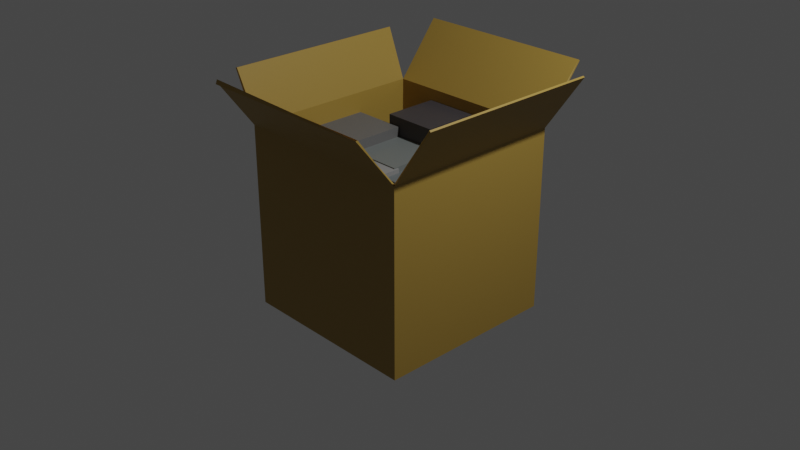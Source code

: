 # Source: BoxOpen.blend  (saved by Blender 3.6.13; exported with 4.5.12 LTS)
import bpy
from mathutils import Matrix  # noqa: F401  (used for matrix-valued properties, if any)

bpy.ops.wm.read_factory_settings(use_empty=True)
scene = bpy.context.scene
scene.name = 'Scene'

# ---- collections
col_collection = bpy.data.collections.new('Collection'); scene.collection.children.link(col_collection)

# ---- materials (node trees are filled in below, after node groups)
mat_x = bpy.data.materials.new('Материал')
mat_x.use_transparent_shadow = False
mat_009 = bpy.data.materials.new('Материал.009')
mat_009.use_transparent_shadow = False
mat_002 = bpy.data.materials.new('Материал.002')
mat_002.use_transparent_shadow = False
mat_008 = bpy.data.materials.new('Материал.008')
mat_008.use_transparent_shadow = False
mat_006 = bpy.data.materials.new('Материал.006')
mat_006.use_transparent_shadow = False
mat_010 = bpy.data.materials.new('Материал.010')
mat_010.use_transparent_shadow = False
mat_001 = bpy.data.materials.new('Материал.001')
mat_001.use_transparent_shadow = False
mat_011 = bpy.data.materials.new('Материал.011')
mat_011.use_transparent_shadow = False
mat_007 = bpy.data.materials.new('Материал.007')
mat_007.use_transparent_shadow = False
mat_005 = bpy.data.materials.new('Материал.005')
mat_005.use_transparent_shadow = False
mat_012 = bpy.data.materials.new('Материал.012')
mat_012.use_transparent_shadow = False
mat_013 = bpy.data.materials.new('Материал.013')
mat_013.use_transparent_shadow = False
mat_003 = bpy.data.materials.new('Материал.003')
mat_003.use_transparent_shadow = False
mat_004 = bpy.data.materials.new('Материал.004')
mat_004.use_transparent_shadow = False
mat_014 = bpy.data.materials.new('Материал.014')
mat_014.use_transparent_shadow = False

# ---- material node trees
mat_x.use_nodes = True; mat_x.node_tree.nodes.clear()
_N = mat_x.node_tree.nodes; _L = mat_x.node_tree.links
n0 = _N.new('ShaderNodeBsdfPrincipled'); n0.name = 'Принципиальный BSDF'; n0.location = (10, 300)
n0.distribution = 'GGX'
n0.subsurface_method = 'RANDOM_WALK_SKIN'
n0.inputs[0].default_value = (0.3588, 0.2292, 0.04427, 1.0)
n0.inputs[3].default_value = 1.45
n0.inputs[27].default_value = (0.0, 0.0, 0.0, 1.0)
n0.inputs[28].default_value = 1.0
n1 = _N.new('ShaderNodeOutputMaterial'); n1.name = 'Вывод материала'; n1.location = (300, 300)
_L.new(n0.outputs[0], n1.inputs[0])
n1.is_active_output = True
mat_009.use_nodes = True; mat_009.node_tree.nodes.clear()
_N = mat_009.node_tree.nodes; _L = mat_009.node_tree.links
n0 = _N.new('ShaderNodeBsdfPrincipled'); n0.name = 'Принципиальный BSDF'; n0.location = (10, 300)
n0.distribution = 'GGX'
n0.subsurface_method = 'RANDOM_WALK_SKIN'
n0.inputs[0].default_value = (0.1329, 0.1329, 0.1329, 1.0)
n0.inputs[3].default_value = 1.45
n0.inputs[27].default_value = (0.0, 0.0, 0.0, 1.0)
n0.inputs[28].default_value = 1.0
n1 = _N.new('ShaderNodeOutputMaterial'); n1.name = 'Вывод материала'; n1.location = (300, 300)
_L.new(n0.outputs[0], n1.inputs[0])
n1.is_active_output = True
mat_002.use_nodes = True; mat_002.node_tree.nodes.clear()
_N = mat_002.node_tree.nodes; _L = mat_002.node_tree.links
n0 = _N.new('ShaderNodeBsdfPrincipled'); n0.name = 'Принципиальный BSDF'; n0.location = (10, 300)
n0.distribution = 'GGX'
n0.subsurface_method = 'RANDOM_WALK_SKIN'
n0.inputs[0].default_value = (0.04955, 0.045, 0.04926, 1.0)
n0.inputs[3].default_value = 1.45
n0.inputs[27].default_value = (0.0, 0.0, 0.0, 1.0)
n0.inputs[28].default_value = 1.0
n1 = _N.new('ShaderNodeOutputMaterial'); n1.name = 'Вывод материала'; n1.location = (300, 300)
_L.new(n0.outputs[0], n1.inputs[0])
n1.is_active_output = True
mat_008.use_nodes = True; mat_008.node_tree.nodes.clear()
_N = mat_008.node_tree.nodes; _L = mat_008.node_tree.links
n0 = _N.new('ShaderNodeBsdfPrincipled'); n0.name = 'Принципиальный BSDF'; n0.location = (10, 300)
n0.distribution = 'GGX'
n0.subsurface_method = 'RANDOM_WALK_SKIN'
n0.inputs[0].default_value = (0.07658, 0.07658, 0.07658, 1.0)
n0.inputs[3].default_value = 1.45
n0.inputs[27].default_value = (0.0, 0.0, 0.0, 1.0)
n0.inputs[28].default_value = 1.0
n1 = _N.new('ShaderNodeOutputMaterial'); n1.name = 'Вывод материала'; n1.location = (300, 300)
_L.new(n0.outputs[0], n1.inputs[0])
n1.is_active_output = True
mat_006.use_nodes = True; mat_006.node_tree.nodes.clear()
_N = mat_006.node_tree.nodes; _L = mat_006.node_tree.links
n0 = _N.new('ShaderNodeBsdfPrincipled'); n0.name = 'Принципиальный BSDF'; n0.location = (10, 300)
n0.distribution = 'GGX'
n0.subsurface_method = 'RANDOM_WALK_SKIN'
n0.inputs[0].default_value = (0.1581, 0.1734, 0.1686, 1.0)
n0.inputs[3].default_value = 1.45
n0.inputs[27].default_value = (0.0, 0.0, 0.0, 1.0)
n0.inputs[28].default_value = 1.0
n1 = _N.new('ShaderNodeOutputMaterial'); n1.name = 'Вывод материала'; n1.location = (300, 300)
_L.new(n0.outputs[0], n1.inputs[0])
n1.is_active_output = True
mat_010.use_nodes = True; mat_010.node_tree.nodes.clear()
_N = mat_010.node_tree.nodes; _L = mat_010.node_tree.links
n0 = _N.new('ShaderNodeBsdfPrincipled'); n0.name = 'Принципиальный BSDF'; n0.location = (10, 300)
n0.distribution = 'GGX'
n0.subsurface_method = 'RANDOM_WALK_SKIN'
n0.inputs[0].default_value = (0.3343, 0.3343, 0.3343, 1.0)
n0.inputs[3].default_value = 1.45
n0.inputs[27].default_value = (0.0, 0.0, 0.0, 1.0)
n0.inputs[28].default_value = 1.0
n1 = _N.new('ShaderNodeOutputMaterial'); n1.name = 'Вывод материала'; n1.location = (300, 300)
_L.new(n0.outputs[0], n1.inputs[0])
n1.is_active_output = True
mat_001.use_nodes = True; mat_001.node_tree.nodes.clear()
_N = mat_001.node_tree.nodes; _L = mat_001.node_tree.links
n0 = _N.new('ShaderNodeBsdfPrincipled'); n0.name = 'Принципиальный BSDF'; n0.location = (10, 300)
n0.distribution = 'GGX'
n0.subsurface_method = 'RANDOM_WALK_SKIN'
n0.inputs[0].default_value = (0.2598, 0.2598, 0.2598, 1.0)
n0.inputs[3].default_value = 1.45
n0.inputs[27].default_value = (0.0, 0.0, 0.0, 1.0)
n0.inputs[28].default_value = 1.0
n1 = _N.new('ShaderNodeOutputMaterial'); n1.name = 'Вывод материала'; n1.location = (300, 300)
_L.new(n0.outputs[0], n1.inputs[0])
n1.is_active_output = True
mat_011.use_nodes = True; mat_011.node_tree.nodes.clear()
_N = mat_011.node_tree.nodes; _L = mat_011.node_tree.links
n0 = _N.new('ShaderNodeBsdfPrincipled'); n0.name = 'Принципиальный BSDF'; n0.location = (10, 300)
n0.distribution = 'GGX'
n0.subsurface_method = 'RANDOM_WALK_SKIN'
n0.inputs[0].default_value = (0.08714, 0.08714, 0.08714, 1.0)
n0.inputs[3].default_value = 1.45
n0.inputs[27].default_value = (0.0, 0.0, 0.0, 1.0)
n0.inputs[28].default_value = 1.0
n1 = _N.new('ShaderNodeOutputMaterial'); n1.name = 'Вывод материала'; n1.location = (300, 300)
_L.new(n0.outputs[0], n1.inputs[0])
n1.is_active_output = True
mat_007.use_nodes = True; mat_007.node_tree.nodes.clear()
_N = mat_007.node_tree.nodes; _L = mat_007.node_tree.links
n0 = _N.new('ShaderNodeBsdfPrincipled'); n0.name = 'Принципиальный BSDF'; n0.location = (10, 300)
n0.distribution = 'GGX'
n0.subsurface_method = 'RANDOM_WALK_SKIN'
n0.inputs[0].default_value = (0.3521, 0.3559, 0.3672, 1.0)
n0.inputs[3].default_value = 1.45
n0.inputs[27].default_value = (0.0, 0.0, 0.0, 1.0)
n0.inputs[28].default_value = 1.0
n1 = _N.new('ShaderNodeOutputMaterial'); n1.name = 'Вывод материала'; n1.location = (300, 300)
_L.new(n0.outputs[0], n1.inputs[0])
n1.is_active_output = True
mat_005.use_nodes = True; mat_005.node_tree.nodes.clear()
_N = mat_005.node_tree.nodes; _L = mat_005.node_tree.links
n0 = _N.new('ShaderNodeBsdfPrincipled'); n0.name = 'Принципиальный BSDF'; n0.location = (10, 300)
n0.distribution = 'GGX'
n0.subsurface_method = 'RANDOM_WALK_SKIN'
n0.inputs[0].default_value = (0.02019, 0.0173, 0.02038, 1.0)
n0.inputs[3].default_value = 1.45
n0.inputs[27].default_value = (0.0, 0.0, 0.0, 1.0)
n0.inputs[28].default_value = 1.0
n1 = _N.new('ShaderNodeOutputMaterial'); n1.name = 'Вывод материала'; n1.location = (300, 300)
_L.new(n0.outputs[0], n1.inputs[0])
n1.is_active_output = True
mat_012.use_nodes = True; mat_012.node_tree.nodes.clear()
_N = mat_012.node_tree.nodes; _L = mat_012.node_tree.links
n0 = _N.new('ShaderNodeBsdfPrincipled'); n0.name = 'Принципиальный BSDF'; n0.location = (10, 300)
n0.distribution = 'GGX'
n0.subsurface_method = 'RANDOM_WALK_SKIN'
n0.inputs[0].default_value = (0.02539, 0.02539, 0.02539, 1.0)
n0.inputs[3].default_value = 1.45
n0.inputs[27].default_value = (0.0, 0.0, 0.0, 1.0)
n0.inputs[28].default_value = 1.0
n1 = _N.new('ShaderNodeOutputMaterial'); n1.name = 'Вывод материала'; n1.location = (300, 300)
_L.new(n0.outputs[0], n1.inputs[0])
n1.is_active_output = True
mat_013.use_nodes = True; mat_013.node_tree.nodes.clear()
_N = mat_013.node_tree.nodes; _L = mat_013.node_tree.links
n0 = _N.new('ShaderNodeBsdfPrincipled'); n0.name = 'Принципиальный BSDF'; n0.location = (10, 300)
n0.distribution = 'GGX'
n0.subsurface_method = 'RANDOM_WALK_SKIN'
n0.inputs[0].default_value = (0.42, 0.42, 0.42, 1.0)
n0.inputs[3].default_value = 1.45
n0.inputs[27].default_value = (0.0, 0.0, 0.0, 1.0)
n0.inputs[28].default_value = 1.0
n1 = _N.new('ShaderNodeOutputMaterial'); n1.name = 'Вывод материала'; n1.location = (300, 300)
_L.new(n0.outputs[0], n1.inputs[0])
n1.is_active_output = True
mat_003.use_nodes = True; mat_003.node_tree.nodes.clear()
_N = mat_003.node_tree.nodes; _L = mat_003.node_tree.links
n0 = _N.new('ShaderNodeBsdfPrincipled'); n0.name = 'Принципиальный BSDF'; n0.location = (10, 300)
n0.distribution = 'GGX'
n0.subsurface_method = 'RANDOM_WALK_SKIN'
n0.inputs[0].default_value = (0.1356, 0.1532, 0.1574, 1.0)
n0.inputs[3].default_value = 1.45
n0.inputs[27].default_value = (0.0, 0.0, 0.0, 1.0)
n0.inputs[28].default_value = 1.0
n1 = _N.new('ShaderNodeOutputMaterial'); n1.name = 'Вывод материала'; n1.location = (300, 300)
_L.new(n0.outputs[0], n1.inputs[0])
n1.is_active_output = True
mat_004.use_nodes = True; mat_004.node_tree.nodes.clear()
_N = mat_004.node_tree.nodes; _L = mat_004.node_tree.links
n0 = _N.new('ShaderNodeBsdfPrincipled'); n0.name = 'Принципиальный BSDF'; n0.location = (10, 300)
n0.distribution = 'GGX'
n0.subsurface_method = 'RANDOM_WALK_SKIN'
n0.inputs[0].default_value = (0.1845, 0.1716, 0.1617, 1.0)
n0.inputs[3].default_value = 1.45
n0.inputs[27].default_value = (0.0, 0.0, 0.0, 1.0)
n0.inputs[28].default_value = 1.0
n1 = _N.new('ShaderNodeOutputMaterial'); n1.name = 'Вывод материала'; n1.location = (300, 300)
_L.new(n0.outputs[0], n1.inputs[0])
n1.is_active_output = True
mat_014.use_nodes = True; mat_014.node_tree.nodes.clear()
_N = mat_014.node_tree.nodes; _L = mat_014.node_tree.links
n0 = _N.new('ShaderNodeBsdfPrincipled'); n0.name = 'Принципиальный BSDF'; n0.location = (10, 300)
n0.distribution = 'GGX'
n0.subsurface_method = 'RANDOM_WALK_SKIN'
n0.inputs[0].default_value = (0.2079, 0.2079, 0.2079, 1.0)
n0.inputs[3].default_value = 1.45
n0.inputs[27].default_value = (0.0, 0.0, 0.0, 1.0)
n0.inputs[28].default_value = 1.0
n1 = _N.new('ShaderNodeOutputMaterial'); n1.name = 'Вывод материала'; n1.location = (300, 300)
_L.new(n0.outputs[0], n1.inputs[0])
n1.is_active_output = True

# ---- world
world_world = bpy.data.worlds.new('World'); scene.world = world_world
world_world.use_nodes = True; world_world.node_tree.nodes.clear()
_N = world_world.node_tree.nodes; _L = world_world.node_tree.links
n0 = _N.new('ShaderNodeOutputWorld'); n0.name = 'World Output'; n0.location = (300, 300)
n1 = _N.new('ShaderNodeBackground'); n1.name = 'Background'; n1.location = (10, 300)
n1.inputs[0].default_value = (0.05088, 0.05088, 0.05088, 1.0)
_L.new(n1.outputs[0], n0.inputs[0])
n0.is_active_output = True
world_world.color = (0.05088, 0.05088, 0.05088)
world_world.use_sun_shadow = False
world_world.sun_shadow_jitter_overblur = 0.0

# ---- cameras
cam_camera = bpy.data.cameras.new('Camera')
cam_camera.clip_end = 100.0
cam_camera.ortho_scale = 7.314

# ---- lights
light_light = bpy.data.lights.new('Light', 'POINT')
light_light.transmission_factor = 0.0
light_light.energy = 1000.0
light_light.shadow_soft_size = 0.1
light_light.shadow_maximum_resolution = 0.006
light_light.use_absolute_resolution = True

# ---- meshes
me_x = bpy.data.meshes.new('Куб')
me_x.from_pydata([(-1.0, -1.0, -1.0), (-1.0, -1.0, 1.0), (-1.0, 1.0, -1.0), (-1.0, 1.0, 1.0), (1.0, -1.0, -1.0), (1.0, -1.0, 1.0), (1.0, 1.0, -1.0), (1.0, 1.0, 1.0), (-1.007, 1.481, 1.572), (0.9926, 1.481, 1.572), (-1.17, -1.055, 1.555), (-1.17, 0.945, 1.555), (1.406, -0.9712, 1.609), (1.406, 1.029, 1.609), (-1.025, -1.384, 1.527), (0.975, -1.384, 1.527), (-1.024, -1.377, 1.517), (0.9761, -1.377, 1.517)], [], [(0, 1, 3, 2), (2, 3, 7, 6), (6, 7, 5, 4), (4, 5, 1, 0), (2, 6, 4, 0), (7, 3, 8, 9), (3, 1, 10, 11), (5, 7, 13, 12), (1, 5, 15, 14), (14, 15, 17, 16)])
_uv = me_x.uv_layers.new(name='UVКарта')
_uv.uv.foreach_set('vector', [0.375, 0.0, 0.625, 0.0, 0.625, 0.25, 0.375, 0.25, 0.375, 0.25, 0.625, 0.25, 0.625, 0.5, 0.375, 0.5, 0.375, 0.5, 0.625, 0.5, 0.625, 0.75, 0.375, 0.75, 0.375, 0.75, 0.625, 0.75, 0.625, 1.0, 0.375, 1.0, 0.125, 0.5, 0.375, 0.5, 0.375, 0.75, 0.125, 0.75, 0.625, 0.5, 0.625, 0.25, 0.625, 0.25, 0.625, 0.5, 0.625, 0.25, 0.625, 0.0, 0.625, 0.0, 0.625, 0.25, 0.625, 0.75, 0.625, 0.5, 0.625, 0.5, 0.625, 0.75, 0.625, 1.0, 0.625, 0.75, 0.625, 0.75, 0.625, 1.0, 0.625, 1.0, 0.625, 0.75, 0.625, 0.75, 0.625, 1.0])
me_x.materials.append(mat_x)
me_x.update()
me_001 = bpy.data.meshes.new('Куб.001')
me_001.from_pydata([(-1.0, -1.0, -1.0), (-1.0, -1.0, 1.0), (-1.0, 1.0, -1.0), (-1.0, 1.0, 1.0), (1.0, -1.0, -1.0), (1.0, -1.0, 1.0), (1.0, 1.0, -1.0), (1.0, 1.0, 1.0)], [], [(0, 1, 3, 2), (2, 3, 7, 6), (6, 7, 5, 4), (4, 5, 1, 0), (2, 6, 4, 0), (7, 3, 1, 5)])
_uv = me_001.uv_layers.new(name='UVКарта')
_uv.uv.foreach_set('vector', [0.375, 0.0, 0.625, 0.0, 0.625, 0.25, 0.375, 0.25, 0.375, 0.25, 0.625, 0.25, 0.625, 0.5, 0.375, 0.5, 0.375, 0.5, 0.625, 0.5, 0.625, 0.75, 0.375, 0.75, 0.375, 0.75, 0.625, 0.75, 0.625, 1.0, 0.375, 1.0, 0.125, 0.5, 0.375, 0.5, 0.375, 0.75, 0.125, 0.75, 0.625, 0.5, 0.875, 0.5, 0.875, 0.75, 0.625, 0.75])
me_001.materials.append(mat_009)
me_001.update()
me_002 = bpy.data.meshes.new('Куб.002')
me_002.from_pydata([(-1.0, -1.0, -1.0), (-1.0, -1.0, 1.0), (-1.0, 1.0, -1.0), (-1.0, 1.0, 1.0), (1.0, -1.0, -1.0), (1.0, -1.0, 1.0), (1.0, 1.0, -1.0), (1.0, 1.0, 1.0)], [], [(0, 1, 3, 2), (2, 3, 7, 6), (6, 7, 5, 4), (4, 5, 1, 0), (2, 6, 4, 0), (7, 3, 1, 5)])
_uv = me_002.uv_layers.new(name='UVКарта')
_uv.uv.foreach_set('vector', [0.375, 0.0, 0.625, 0.0, 0.625, 0.25, 0.375, 0.25, 0.375, 0.25, 0.625, 0.25, 0.625, 0.5, 0.375, 0.5, 0.375, 0.5, 0.625, 0.5, 0.625, 0.75, 0.375, 0.75, 0.375, 0.75, 0.625, 0.75, 0.625, 1.0, 0.375, 1.0, 0.125, 0.5, 0.375, 0.5, 0.375, 0.75, 0.125, 0.75, 0.625, 0.5, 0.875, 0.5, 0.875, 0.75, 0.625, 0.75])
me_002.materials.append(mat_002)
me_002.update()
me_003 = bpy.data.meshes.new('Куб.003')
me_003.from_pydata([(-1.0, -1.0, -1.0), (-1.0, -1.0, 1.0), (-1.0, 1.0, -1.0), (-1.0, 1.0, 1.0), (1.0, -1.0, -1.0), (1.0, -1.0, 1.0), (1.0, 1.0, -1.0), (1.0, 1.0, 1.0)], [], [(0, 1, 3, 2), (2, 3, 7, 6), (6, 7, 5, 4), (4, 5, 1, 0), (2, 6, 4, 0), (7, 3, 1, 5)])
_uv = me_003.uv_layers.new(name='UVКарта')
_uv.uv.foreach_set('vector', [0.375, 0.0, 0.625, 0.0, 0.625, 0.25, 0.375, 0.25, 0.375, 0.25, 0.625, 0.25, 0.625, 0.5, 0.375, 0.5, 0.375, 0.5, 0.625, 0.5, 0.625, 0.75, 0.375, 0.75, 0.375, 0.75, 0.625, 0.75, 0.625, 1.0, 0.375, 1.0, 0.125, 0.5, 0.375, 0.5, 0.375, 0.75, 0.125, 0.75, 0.625, 0.5, 0.875, 0.5, 0.875, 0.75, 0.625, 0.75])
me_003.materials.append(mat_008)
me_003.update()
me_004 = bpy.data.meshes.new('Куб.004')
me_004.from_pydata([(-1.0, -1.0, -1.0), (-1.0, -1.0, 1.0), (-1.0, 1.0, -1.0), (-1.0, 1.0, 1.0), (1.0, -1.0, -1.0), (1.0, -1.0, 1.0), (1.0, 1.0, -1.0), (1.0, 1.0, 1.0)], [], [(0, 1, 3, 2), (2, 3, 7, 6), (6, 7, 5, 4), (4, 5, 1, 0), (2, 6, 4, 0), (7, 3, 1, 5)])
_uv = me_004.uv_layers.new(name='UVКарта')
_uv.uv.foreach_set('vector', [0.375, 0.0, 0.625, 0.0, 0.625, 0.25, 0.375, 0.25, 0.375, 0.25, 0.625, 0.25, 0.625, 0.5, 0.375, 0.5, 0.375, 0.5, 0.625, 0.5, 0.625, 0.75, 0.375, 0.75, 0.375, 0.75, 0.625, 0.75, 0.625, 1.0, 0.375, 1.0, 0.125, 0.5, 0.375, 0.5, 0.375, 0.75, 0.125, 0.75, 0.625, 0.5, 0.875, 0.5, 0.875, 0.75, 0.625, 0.75])
me_004.materials.append(mat_006)
me_004.update()
me_005 = bpy.data.meshes.new('Куб.005')
me_005.from_pydata([(-1.0, -1.0, -1.0), (-1.0, -1.0, 1.0), (-1.0, 1.0, -1.0), (-1.0, 1.0, 1.0), (1.0, -1.0, -1.0), (1.0, -1.0, 1.0), (1.0, 1.0, -1.0), (1.0, 1.0, 1.0)], [], [(0, 1, 3, 2), (2, 3, 7, 6), (6, 7, 5, 4), (4, 5, 1, 0), (2, 6, 4, 0), (7, 3, 1, 5)])
_uv = me_005.uv_layers.new(name='UVКарта')
_uv.uv.foreach_set('vector', [0.375, 0.0, 0.625, 0.0, 0.625, 0.25, 0.375, 0.25, 0.375, 0.25, 0.625, 0.25, 0.625, 0.5, 0.375, 0.5, 0.375, 0.5, 0.625, 0.5, 0.625, 0.75, 0.375, 0.75, 0.375, 0.75, 0.625, 0.75, 0.625, 1.0, 0.375, 1.0, 0.125, 0.5, 0.375, 0.5, 0.375, 0.75, 0.125, 0.75, 0.625, 0.5, 0.875, 0.5, 0.875, 0.75, 0.625, 0.75])
me_005.materials.append(mat_010)
me_005.update()
me_006 = bpy.data.meshes.new('Куб.006')
me_006.from_pydata([(-1.0, -1.0, -1.0), (-1.0, -1.0, 1.0), (-1.0, 1.0, -1.0), (-1.0, 1.0, 1.0), (1.0, -1.0, -1.0), (1.0, -1.0, 1.0), (1.0, 1.0, -1.0), (1.0, 1.0, 1.0)], [], [(0, 1, 3, 2), (2, 3, 7, 6), (6, 7, 5, 4), (4, 5, 1, 0), (2, 6, 4, 0), (7, 3, 1, 5)])
_uv = me_006.uv_layers.new(name='UVКарта')
_uv.uv.foreach_set('vector', [0.375, 0.0, 0.625, 0.0, 0.625, 0.25, 0.375, 0.25, 0.375, 0.25, 0.625, 0.25, 0.625, 0.5, 0.375, 0.5, 0.375, 0.5, 0.625, 0.5, 0.625, 0.75, 0.375, 0.75, 0.375, 0.75, 0.625, 0.75, 0.625, 1.0, 0.375, 1.0, 0.125, 0.5, 0.375, 0.5, 0.375, 0.75, 0.125, 0.75, 0.625, 0.5, 0.875, 0.5, 0.875, 0.75, 0.625, 0.75])
me_006.materials.append(mat_001)
me_006.update()
me_007 = bpy.data.meshes.new('Куб.007')
me_007.from_pydata([(-1.0, -1.0, -1.0), (-1.0, -1.0, 1.0), (-1.0, 1.0, -1.0), (-1.0, 1.0, 1.0), (1.0, -1.0, -1.0), (1.0, -1.0, 1.0), (1.0, 1.0, -1.0), (1.0, 1.0, 1.0)], [], [(0, 1, 3, 2), (2, 3, 7, 6), (6, 7, 5, 4), (4, 5, 1, 0), (2, 6, 4, 0), (7, 3, 1, 5)])
_uv = me_007.uv_layers.new(name='UVКарта')
_uv.uv.foreach_set('vector', [0.375, 0.0, 0.625, 0.0, 0.625, 0.25, 0.375, 0.25, 0.375, 0.25, 0.625, 0.25, 0.625, 0.5, 0.375, 0.5, 0.375, 0.5, 0.625, 0.5, 0.625, 0.75, 0.375, 0.75, 0.375, 0.75, 0.625, 0.75, 0.625, 1.0, 0.375, 1.0, 0.125, 0.5, 0.375, 0.5, 0.375, 0.75, 0.125, 0.75, 0.625, 0.5, 0.875, 0.5, 0.875, 0.75, 0.625, 0.75])
me_007.materials.append(mat_011)
me_007.update()
me_008 = bpy.data.meshes.new('Куб.008')
me_008.from_pydata([(-1.0, -1.0, -1.0), (-1.0, -1.0, 1.0), (-1.0, 1.0, -1.0), (-1.0, 1.0, 1.0), (1.0, -1.0, -1.0), (1.0, -1.0, 1.0), (1.0, 1.0, -1.0), (1.0, 1.0, 1.0)], [], [(0, 1, 3, 2), (2, 3, 7, 6), (6, 7, 5, 4), (4, 5, 1, 0), (2, 6, 4, 0), (7, 3, 1, 5)])
_uv = me_008.uv_layers.new(name='UVКарта')
_uv.uv.foreach_set('vector', [0.375, 0.0, 0.625, 0.0, 0.625, 0.25, 0.375, 0.25, 0.375, 0.25, 0.625, 0.25, 0.625, 0.5, 0.375, 0.5, 0.375, 0.5, 0.625, 0.5, 0.625, 0.75, 0.375, 0.75, 0.375, 0.75, 0.625, 0.75, 0.625, 1.0, 0.375, 1.0, 0.125, 0.5, 0.375, 0.5, 0.375, 0.75, 0.125, 0.75, 0.625, 0.5, 0.875, 0.5, 0.875, 0.75, 0.625, 0.75])
me_008.materials.append(mat_007)
me_008.update()
me_009 = bpy.data.meshes.new('Куб.009')
me_009.from_pydata([(-1.0, -1.0, -1.0), (-1.0, -1.0, 1.0), (-1.0, 1.0, -1.0), (-1.0, 1.0, 1.0), (1.0, -1.0, -1.0), (1.0, -1.0, 1.0), (1.0, 1.0, -1.0), (1.0, 1.0, 1.0)], [], [(0, 1, 3, 2), (2, 3, 7, 6), (6, 7, 5, 4), (4, 5, 1, 0), (2, 6, 4, 0), (7, 3, 1, 5)])
_uv = me_009.uv_layers.new(name='UVКарта')
_uv.uv.foreach_set('vector', [0.375, 0.0, 0.625, 0.0, 0.625, 0.25, 0.375, 0.25, 0.375, 0.25, 0.625, 0.25, 0.625, 0.5, 0.375, 0.5, 0.375, 0.5, 0.625, 0.5, 0.625, 0.75, 0.375, 0.75, 0.375, 0.75, 0.625, 0.75, 0.625, 1.0, 0.375, 1.0, 0.125, 0.5, 0.375, 0.5, 0.375, 0.75, 0.125, 0.75, 0.625, 0.5, 0.875, 0.5, 0.875, 0.75, 0.625, 0.75])
me_009.materials.append(mat_005)
me_009.update()
me_010 = bpy.data.meshes.new('Куб.010')
me_010.from_pydata([(-1.0, -1.0, -1.0), (-1.0, -1.0, 1.0), (-1.0, 1.0, -1.0), (-1.0, 1.0, 1.0), (1.0, -1.0, -1.0), (1.0, -1.0, 1.0), (1.0, 1.0, -1.0), (1.0, 1.0, 1.0)], [], [(0, 1, 3, 2), (2, 3, 7, 6), (6, 7, 5, 4), (4, 5, 1, 0), (2, 6, 4, 0), (7, 3, 1, 5)])
_uv = me_010.uv_layers.new(name='UVКарта')
_uv.uv.foreach_set('vector', [0.375, 0.0, 0.625, 0.0, 0.625, 0.25, 0.375, 0.25, 0.375, 0.25, 0.625, 0.25, 0.625, 0.5, 0.375, 0.5, 0.375, 0.5, 0.625, 0.5, 0.625, 0.75, 0.375, 0.75, 0.375, 0.75, 0.625, 0.75, 0.625, 1.0, 0.375, 1.0, 0.125, 0.5, 0.375, 0.5, 0.375, 0.75, 0.125, 0.75, 0.625, 0.5, 0.875, 0.5, 0.875, 0.75, 0.625, 0.75])
me_010.materials.append(mat_012)
me_010.update()
me_011 = bpy.data.meshes.new('Куб.011')
me_011.from_pydata([(-1.0, -1.0, -1.0), (-1.0, -1.0, 1.0), (-1.0, 1.0, -1.0), (-1.0, 1.0, 1.0), (1.0, -1.0, -1.0), (1.0, -1.0, 1.0), (1.0, 1.0, -1.0), (1.0, 1.0, 1.0)], [], [(0, 1, 3, 2), (2, 3, 7, 6), (6, 7, 5, 4), (4, 5, 1, 0), (2, 6, 4, 0), (7, 3, 1, 5)])
_uv = me_011.uv_layers.new(name='UVКарта')
_uv.uv.foreach_set('vector', [0.375, 0.0, 0.625, 0.0, 0.625, 0.25, 0.375, 0.25, 0.375, 0.25, 0.625, 0.25, 0.625, 0.5, 0.375, 0.5, 0.375, 0.5, 0.625, 0.5, 0.625, 0.75, 0.375, 0.75, 0.375, 0.75, 0.625, 0.75, 0.625, 1.0, 0.375, 1.0, 0.125, 0.5, 0.375, 0.5, 0.375, 0.75, 0.125, 0.75, 0.625, 0.5, 0.875, 0.5, 0.875, 0.75, 0.625, 0.75])
me_011.materials.append(mat_013)
me_011.update()
me_012 = bpy.data.meshes.new('Куб.012')
me_012.from_pydata([(-1.0, -1.0, -1.0), (-1.0, -1.0, 1.0), (-1.0, 1.0, -1.0), (-1.0, 1.0, 1.0), (1.0, -1.0, -1.0), (1.0, -1.0, 1.0), (1.0, 1.0, -1.0), (1.0, 1.0, 1.0)], [], [(0, 1, 3, 2), (2, 3, 7, 6), (6, 7, 5, 4), (4, 5, 1, 0), (2, 6, 4, 0), (7, 3, 1, 5)])
_uv = me_012.uv_layers.new(name='UVКарта')
_uv.uv.foreach_set('vector', [0.375, 0.0, 0.625, 0.0, 0.625, 0.25, 0.375, 0.25, 0.375, 0.25, 0.625, 0.25, 0.625, 0.5, 0.375, 0.5, 0.375, 0.5, 0.625, 0.5, 0.625, 0.75, 0.375, 0.75, 0.375, 0.75, 0.625, 0.75, 0.625, 1.0, 0.375, 1.0, 0.125, 0.5, 0.375, 0.5, 0.375, 0.75, 0.125, 0.75, 0.625, 0.5, 0.875, 0.5, 0.875, 0.75, 0.625, 0.75])
me_012.materials.append(mat_003)
me_012.update()
me_013 = bpy.data.meshes.new('Куб.013')
me_013.from_pydata([(-1.0, -1.0, -1.0), (-1.0, -1.0, 1.0), (-1.0, 1.0, -1.0), (-1.0, 1.0, 1.0), (1.0, -1.0, -1.0), (1.0, -1.0, 1.0), (1.0, 1.0, -1.0), (1.0, 1.0, 1.0)], [], [(0, 1, 3, 2), (2, 3, 7, 6), (6, 7, 5, 4), (4, 5, 1, 0), (2, 6, 4, 0), (7, 3, 1, 5)])
_uv = me_013.uv_layers.new(name='UVКарта')
_uv.uv.foreach_set('vector', [0.375, 0.0, 0.625, 0.0, 0.625, 0.25, 0.375, 0.25, 0.375, 0.25, 0.625, 0.25, 0.625, 0.5, 0.375, 0.5, 0.375, 0.5, 0.625, 0.5, 0.625, 0.75, 0.375, 0.75, 0.375, 0.75, 0.625, 0.75, 0.625, 1.0, 0.375, 1.0, 0.125, 0.5, 0.375, 0.5, 0.375, 0.75, 0.125, 0.75, 0.625, 0.5, 0.875, 0.5, 0.875, 0.75, 0.625, 0.75])
me_013.materials.append(mat_004)
me_013.update()
me_014 = bpy.data.meshes.new('Куб.014')
me_014.from_pydata([(-1.0, -1.0, -1.0), (-1.0, -1.0, 1.0), (-1.0, 1.0, -1.0), (-1.0, 1.0, 1.0), (1.0, -1.0, -1.0), (1.0, -1.0, 1.0), (1.0, 1.0, -1.0), (1.0, 1.0, 1.0)], [], [(0, 1, 3, 2), (2, 3, 7, 6), (6, 7, 5, 4), (4, 5, 1, 0), (2, 6, 4, 0), (7, 3, 1, 5)])
_uv = me_014.uv_layers.new(name='UVКарта')
_uv.uv.foreach_set('vector', [0.375, 0.0, 0.625, 0.0, 0.625, 0.25, 0.375, 0.25, 0.375, 0.25, 0.625, 0.25, 0.625, 0.5, 0.375, 0.5, 0.375, 0.5, 0.625, 0.5, 0.625, 0.75, 0.375, 0.75, 0.375, 0.75, 0.625, 0.75, 0.625, 1.0, 0.375, 1.0, 0.125, 0.5, 0.375, 0.5, 0.375, 0.75, 0.125, 0.75, 0.625, 0.5, 0.875, 0.5, 0.875, 0.75, 0.625, 0.75])
me_014.materials.append(mat_014)
me_014.update()

# ---- objects
ob_light = bpy.data.objects.new('Light', light_light)
ob_camera = bpy.data.objects.new('Camera', cam_camera)
ob_x = bpy.data.objects.new('Куб', me_x)
ob_001 = bpy.data.objects.new('Куб.001', me_001)
ob_002 = bpy.data.objects.new('Куб.002', me_002)
ob_003 = bpy.data.objects.new('Куб.003', me_003)
ob_004 = bpy.data.objects.new('Куб.004', me_004)
ob_005 = bpy.data.objects.new('Куб.005', me_005)
ob_006 = bpy.data.objects.new('Куб.006', me_006)
ob_007 = bpy.data.objects.new('Куб.007', me_007)
ob_008 = bpy.data.objects.new('Куб.008', me_008)
ob_009 = bpy.data.objects.new('Куб.009', me_009)
ob_010 = bpy.data.objects.new('Куб.010', me_010)
ob_011 = bpy.data.objects.new('Куб.011', me_011)
ob_012 = bpy.data.objects.new('Куб.012', me_012)
ob_013 = bpy.data.objects.new('Куб.013', me_013)
ob_014 = bpy.data.objects.new('Куб.014', me_014)

# ---- transforms, parenting, visibility, modifiers, constraints
ob_light.location = (4.076, 1.005, 5.904)
ob_light.rotation_euler = (0.6503, 0.05522, 1.866)
ob_light.lock_rotations_4d = False
ob_light.empty_display_type = 'ARROWS'
ob_light.color = (0.0, 0.0, 0.0, 0.0)
ob_light.lineart.crease_threshold = 0.0
ob_camera.location = (7.359, -6.926, 4.958)
ob_camera.rotation_euler = (1.109, 0.0, 0.8149)
ob_camera.lock_rotations_4d = False
ob_camera.empty_display_type = 'ARROWS'
ob_camera.color = (0.0, 0.0, 0.0, 0.0)
ob_camera.display_type = 'WIRE'
ob_camera.lineart.crease_threshold = 0.0
ob_x.location = (0.0, 0.0, 0.0)
_m = ob_x.modifiers.new('Объёмность', 'SOLIDIFY')
_m.thickness = 0.02
_m.use_even_offset = True
ob_001.location = (-0.6879, 0.05944, 0.5538)
ob_001.scale = (0.295, 0.3019, 0.2332)
ob_002.location = (-0.2434, 0.672, 0.651)
ob_002.scale = (0.295, 0.3019, 0.2332)
ob_003.location = (0.3179, 0.6889, 0.3993)
ob_003.scale = (0.295, 0.3019, 0.2332)
ob_004.location = (-0.1207, 0.07359, 0.4464)
ob_004.scale = (0.295, 0.3019, 0.2332)
ob_005.location = (-0.6879, -0.5551, 0.2792)
ob_005.scale = (0.295, 0.444, 0.2332)
ob_006.location = (-0.1005, -0.4874, 0.4355)
ob_006.scale = (0.295, 0.3019, 0.2332)
ob_007.location = (-0.1041, -0.6931, 0.1851)
ob_007.scale = (0.295, 0.3019, 0.2332)
ob_008.location = (0.6898, 0.682, 0.2792)
ob_008.scale = (0.295, 0.3019, 0.2332)
ob_009.location = (0.4083, 0.0869, 0.2792)
ob_009.scale = (0.295, 0.3019, 0.2332)
ob_010.location = (0.3866, -0.6955, 0.4108)
ob_010.scale = (0.295, 0.3019, 0.2332)
ob_011.location = (0.6798, -0.6411, 0.2792)
ob_011.scale = (0.295, 0.3019, 0.2332)
ob_012.location = (0.4033, -0.2612, 0.3913)
ob_012.scale = (0.295, 0.3019, 0.2332)
ob_013.location = (0.6916, 0.1698, 0.1763)
ob_013.scale = (0.295, 0.788, 0.2332)
ob_014.location = (-0.6879, 0.6889, 0.2792)
ob_014.scale = (0.295, 0.3019, 0.2332)

# ---- collection membership
col_collection.objects.link(ob_light)
col_collection.objects.link(ob_camera)
col_collection.objects.link(ob_x)
col_collection.objects.link(ob_001)
col_collection.objects.link(ob_002)
col_collection.objects.link(ob_003)
col_collection.objects.link(ob_004)
col_collection.objects.link(ob_005)
col_collection.objects.link(ob_006)
col_collection.objects.link(ob_007)
col_collection.objects.link(ob_008)
col_collection.objects.link(ob_009)
col_collection.objects.link(ob_010)
col_collection.objects.link(ob_011)
col_collection.objects.link(ob_012)
col_collection.objects.link(ob_013)
col_collection.objects.link(ob_014)

# ---- scene / render settings (as saved in the file)
scene.camera = ob_camera
scene.frame_start = 1; scene.frame_end = 250; scene.frame_set(1)
scene.render.engine = 'BLENDER_EEVEE_NEXT'
scene.cycles.sampling_pattern = 'TABULATED_SOBOL'
scene.view_settings.view_transform = 'Filmic'
bpy.context.view_layer.update()
